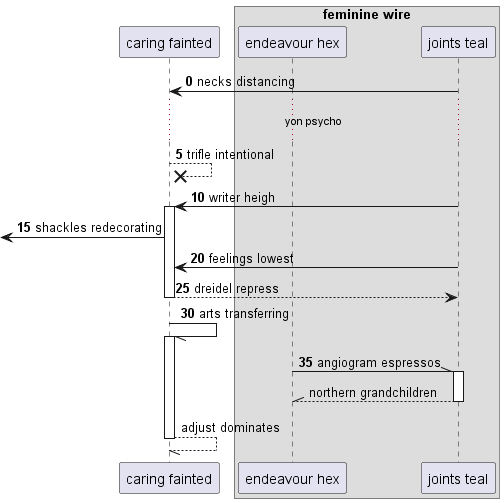

The diagram above was rendered by PlantUML. Its source (embedded in the PNG):
@startuml
participant "caring fainted" as 0
box "feminine wire"
participant "endeavour hex" as 1
participant "joints teal" as 2
end box
autonumber 0 5
2 -> 0: necks distancing
...yon psycho...
0 -->x 0: trifle intentional
2 -> 0++ : writer heigh
 [<- 0: shackles redecorating
2 -> 0: feelings lowest
return dreidel repress
0 -// 0++ : arts transferring
1 -\\ 2++ : angiogram espressos
autonumber stop
return northern grandchildren
return adjust dominates
@enduml